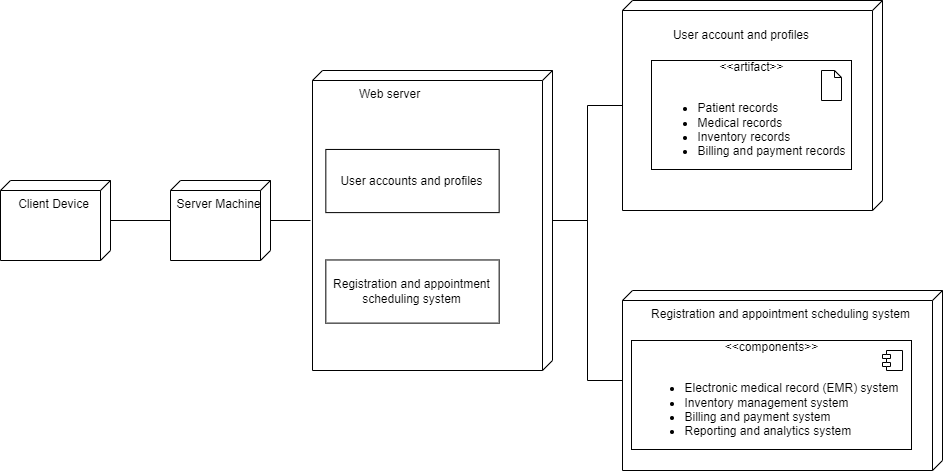

The diagram above was exported from draw.io. Its source (the exported page's mxGraphModel, read from the mxfile embedded in the PNG):
<mxGraphModel dx="1036" dy="606" grid="1" gridSize="10" guides="1" tooltips="1" connect="1" arrows="1" fold="1" page="1" pageScale="1" pageWidth="12000" pageHeight="19000" math="0" shadow="0">
  <root>
    <mxCell id="0" />
    <mxCell id="1" parent="0" />
    <mxCell id="JpplJrtEqMnznLGNv5cN-14" style="edgeStyle=orthogonalEdgeStyle;rounded=0;orthogonalLoop=1;jettySize=auto;html=1;endArrow=none;endFill=0;" parent="1" source="YBxOOPeRdkPw2_iesbOt-1" target="YBxOOPeRdkPw2_iesbOt-10" edge="1">
      <mxGeometry relative="1" as="geometry" />
    </mxCell>
    <mxCell id="JpplJrtEqMnznLGNv5cN-15" style="edgeStyle=orthogonalEdgeStyle;rounded=0;orthogonalLoop=1;jettySize=auto;html=1;endArrow=none;endFill=0;" parent="1" source="YBxOOPeRdkPw2_iesbOt-1" target="YBxOOPeRdkPw2_iesbOt-12" edge="1">
      <mxGeometry relative="1" as="geometry" />
    </mxCell>
    <mxCell id="YBxOOPeRdkPw2_iesbOt-1" value="&amp;nbsp; &amp;nbsp; &amp;nbsp; &amp;nbsp; &amp;nbsp; &amp;nbsp; Web server&lt;br&gt;" style="verticalAlign=top;align=left;shape=cube;size=10;direction=south;fontStyle=0;html=1;boundedLbl=1;spacingLeft=5;" parent="1" vertex="1">
      <mxGeometry x="331" y="130" width="240" height="300" as="geometry" />
    </mxCell>
    <mxCell id="YBxOOPeRdkPw2_iesbOt-8" value="User accounts and profiles" style="rounded=0;whiteSpace=wrap;html=1;" parent="YBxOOPeRdkPw2_iesbOt-1" vertex="1">
      <mxGeometry x="13.333333333333332" y="78.94736842105263" width="173.33333333333331" height="63.15789473684211" as="geometry" />
    </mxCell>
    <mxCell id="YBxOOPeRdkPw2_iesbOt-9" value="Registration and appointment scheduling system" style="rounded=0;whiteSpace=wrap;html=1;" parent="YBxOOPeRdkPw2_iesbOt-1" vertex="1">
      <mxGeometry x="13.333333333333332" y="189.47368421052633" width="173.33333333333331" height="63.15789473684211" as="geometry" />
    </mxCell>
    <mxCell id="YBxOOPeRdkPw2_iesbOt-10" value="" style="verticalAlign=top;align=center;shape=cube;size=10;direction=south;html=1;boundedLbl=1;spacingLeft=5;" parent="1" vertex="1">
      <mxGeometry x="641" y="60" width="260" height="210" as="geometry" />
    </mxCell>
    <mxCell id="YBxOOPeRdkPw2_iesbOt-12" value="&lt;div style=&quot;&quot;&gt;&lt;span style=&quot;background-color: initial;&quot;&gt;Registration and appointment scheduling system&lt;/span&gt;&lt;/div&gt;" style="verticalAlign=top;align=center;shape=cube;size=10;direction=south;html=1;boundedLbl=1;spacingLeft=5;" parent="1" vertex="1">
      <mxGeometry x="641" y="350" width="320" height="180" as="geometry" />
    </mxCell>
    <mxCell id="YBxOOPeRdkPw2_iesbOt-13" value="&amp;lt;&amp;lt;artifact&amp;gt;&amp;gt;&lt;br&gt;&lt;br&gt;&lt;ul&gt;&lt;li style=&quot;text-align: left;&quot;&gt;Patient records&lt;br&gt;&lt;/li&gt;&lt;li style=&quot;text-align: left;&quot;&gt;Medical records &lt;br&gt;&lt;/li&gt;&lt;li style=&quot;text-align: left;&quot;&gt;Inventory records&lt;br&gt;&lt;/li&gt;&lt;li style=&quot;text-align: left;&quot;&gt;Billing and payment records&lt;br&gt;&lt;/li&gt;&lt;/ul&gt;" style="html=1;align=center;verticalAlign=middle;dashed=0;" parent="1" vertex="1">
      <mxGeometry x="670" y="120" width="200" height="109" as="geometry" />
    </mxCell>
    <mxCell id="YBxOOPeRdkPw2_iesbOt-14" value="&amp;lt;&amp;lt;components&amp;gt;&amp;gt;&lt;br&gt;&lt;br&gt;&lt;ul&gt;&lt;li style=&quot;text-align: left;&quot;&gt;Electronic medical record (EMR) system&lt;br&gt;&lt;/li&gt;&lt;li style=&quot;text-align: left;&quot;&gt;Inventory management system&lt;br&gt;&lt;/li&gt;&lt;li style=&quot;text-align: left;&quot;&gt;Billing and payment system&lt;br&gt;&lt;/li&gt;&lt;li style=&quot;text-align: left;&quot;&gt;Reporting and analytics system&lt;br&gt;&lt;/li&gt;&lt;/ul&gt;" style="html=1;align=center;verticalAlign=middle;dashed=0;" parent="1" vertex="1">
      <mxGeometry x="650" y="400" width="280" height="109" as="geometry" />
    </mxCell>
    <mxCell id="YBxOOPeRdkPw2_iesbOt-15" value="Server Machine" style="verticalAlign=top;align=center;shape=cube;size=10;direction=south;html=1;boundedLbl=1;spacingLeft=5;" parent="1" vertex="1">
      <mxGeometry width="100" height="80" relative="1" as="geometry">
        <mxPoint x="189" y="240" as="offset" />
      </mxGeometry>
    </mxCell>
    <mxCell id="YBxOOPeRdkPw2_iesbOt-21" value="" style="edgeStyle=orthogonalEdgeStyle;rounded=0;orthogonalLoop=1;jettySize=auto;html=1;endArrow=none;endFill=0;" parent="1" source="YBxOOPeRdkPw2_iesbOt-18" target="YBxOOPeRdkPw2_iesbOt-15" edge="1">
      <mxGeometry relative="1" as="geometry" />
    </mxCell>
    <mxCell id="YBxOOPeRdkPw2_iesbOt-18" value="Client Device" style="verticalAlign=top;align=center;shape=cube;size=10;direction=south;html=1;boundedLbl=1;spacingLeft=5;" parent="1" vertex="1">
      <mxGeometry x="19" y="240" width="110" height="80" as="geometry" />
    </mxCell>
    <mxCell id="YBxOOPeRdkPw2_iesbOt-22" value="" style="endArrow=none;html=1;rounded=0;" parent="1" source="YBxOOPeRdkPw2_iesbOt-15" edge="1">
      <mxGeometry width="50" height="50" relative="1" as="geometry">
        <mxPoint x="279" y="290" as="sourcePoint" />
        <mxPoint x="329" y="280" as="targetPoint" />
      </mxGeometry>
    </mxCell>
    <mxCell id="JpplJrtEqMnznLGNv5cN-12" value="" style="shape=module;jettyWidth=8;jettyHeight=4;" parent="1" vertex="1">
      <mxGeometry x="901" y="410" width="20" height="20" as="geometry" />
    </mxCell>
    <mxCell id="JpplJrtEqMnznLGNv5cN-13" value="User account and profiles" style="text;html=1;strokeColor=none;fillColor=none;align=center;verticalAlign=middle;whiteSpace=wrap;rounded=0;" parent="1" vertex="1">
      <mxGeometry x="670" y="80" width="180" height="30" as="geometry" />
    </mxCell>
    <mxCell id="JpplJrtEqMnznLGNv5cN-20" value="" style="shape=note2;boundedLbl=1;whiteSpace=wrap;html=1;size=7;verticalAlign=top;align=center;" parent="1" vertex="1">
      <mxGeometry x="840" y="130" width="20" height="30" as="geometry" />
    </mxCell>
  </root>
</mxGraphModel>